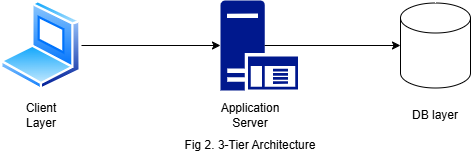

The diagram above was exported from draw.io. Its source (the exported page's mxGraphModel, read from the mxfile embedded in the PNG):
<mxGraphModel dx="770" dy="499" grid="1" gridSize="10" guides="1" tooltips="1" connect="1" arrows="1" fold="1" page="1" pageScale="1" pageWidth="850" pageHeight="1100" math="0" shadow="0">
  <root>
    <mxCell id="0" />
    <mxCell id="1" parent="0" />
    <mxCell id="nfa5h2sanIcj4V4u-Emg-2" value="" style="shape=cylinder3;whiteSpace=wrap;html=1;boundedLbl=1;backgroundOutline=1;size=15;" vertex="1" parent="1">
      <mxGeometry x="620" y="202.5" width="70" height="85" as="geometry" />
    </mxCell>
    <mxCell id="nfa5h2sanIcj4V4u-Emg-3" value="" style="sketch=0;aspect=fixed;pointerEvents=1;shadow=0;dashed=0;html=1;strokeColor=none;labelPosition=center;verticalLabelPosition=bottom;verticalAlign=top;align=center;fillColor=#00188D;shape=mxgraph.mscae.enterprise.application_server" vertex="1" parent="1">
      <mxGeometry x="440" y="200" width="77.4" height="90" as="geometry" />
    </mxCell>
    <mxCell id="nfa5h2sanIcj4V4u-Emg-5" value="" style="image;aspect=fixed;perimeter=ellipsePerimeter;html=1;align=center;shadow=0;dashed=0;spacingTop=3;image=img/lib/active_directory/laptop_client.svg;" vertex="1" parent="1">
      <mxGeometry x="220" y="200" width="81" height="90" as="geometry" />
    </mxCell>
    <mxCell id="nfa5h2sanIcj4V4u-Emg-6" style="edgeStyle=orthogonalEdgeStyle;rounded=0;orthogonalLoop=1;jettySize=auto;html=1;exitX=1;exitY=0.5;exitDx=0;exitDy=0;entryX=0;entryY=0.5;entryDx=0;entryDy=0;entryPerimeter=0;" edge="1" parent="1" source="nfa5h2sanIcj4V4u-Emg-5" target="nfa5h2sanIcj4V4u-Emg-3">
      <mxGeometry relative="1" as="geometry" />
    </mxCell>
    <mxCell id="nfa5h2sanIcj4V4u-Emg-9" style="edgeStyle=orthogonalEdgeStyle;rounded=0;orthogonalLoop=1;jettySize=auto;html=1;exitX=0.57;exitY=0.5;exitDx=0;exitDy=0;exitPerimeter=0;entryX=0;entryY=0.5;entryDx=0;entryDy=0;entryPerimeter=0;" edge="1" parent="1" source="nfa5h2sanIcj4V4u-Emg-3" target="nfa5h2sanIcj4V4u-Emg-2">
      <mxGeometry relative="1" as="geometry" />
    </mxCell>
    <mxCell id="nfa5h2sanIcj4V4u-Emg-10" value="Client Layer" style="text;html=1;align=center;verticalAlign=middle;whiteSpace=wrap;rounded=0;" vertex="1" parent="1">
      <mxGeometry x="230.5" y="300" width="60" height="30" as="geometry" />
    </mxCell>
    <mxCell id="nfa5h2sanIcj4V4u-Emg-11" value="Application Server" style="text;html=1;align=center;verticalAlign=middle;whiteSpace=wrap;rounded=0;" vertex="1" parent="1">
      <mxGeometry x="440" y="300" width="60" height="30" as="geometry" />
    </mxCell>
    <mxCell id="nfa5h2sanIcj4V4u-Emg-12" value="DB layer" style="text;html=1;align=center;verticalAlign=middle;whiteSpace=wrap;rounded=0;" vertex="1" parent="1">
      <mxGeometry x="625" y="300" width="60" height="30" as="geometry" />
    </mxCell>
    <mxCell id="nfa5h2sanIcj4V4u-Emg-14" value="Fig 2. 3-Tier Architecture" style="text;html=1;align=center;verticalAlign=middle;whiteSpace=wrap;rounded=0;" vertex="1" parent="1">
      <mxGeometry x="390" y="330" width="160" height="30" as="geometry" />
    </mxCell>
  </root>
</mxGraphModel>